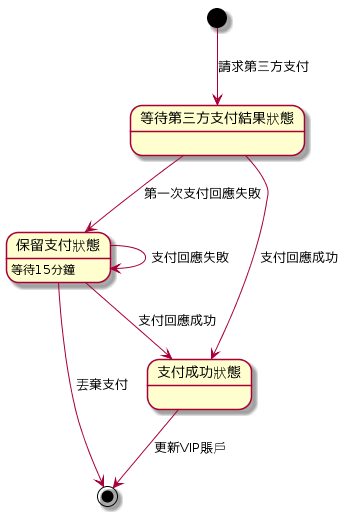

The diagram above was rendered by PlantUML. Its source (embedded in the PNG):
@startuml
state "等待第三方支付結果狀態" as wait
state "保留支付狀態" as wait15
state "支付成功狀態" as success

wait15 : 等待15分鐘

[*] --> wait : 請求第三方支付
wait --> wait15 : 第一次支付回應失敗
wait15 --> wait15 : 支付回應失敗
wait15 --> success : 支付回應成功
wait --> success : 支付回應成功
success --> [*] : 更新VIP賬戶
wait15 --> [*] : 丟棄支付
@enduml